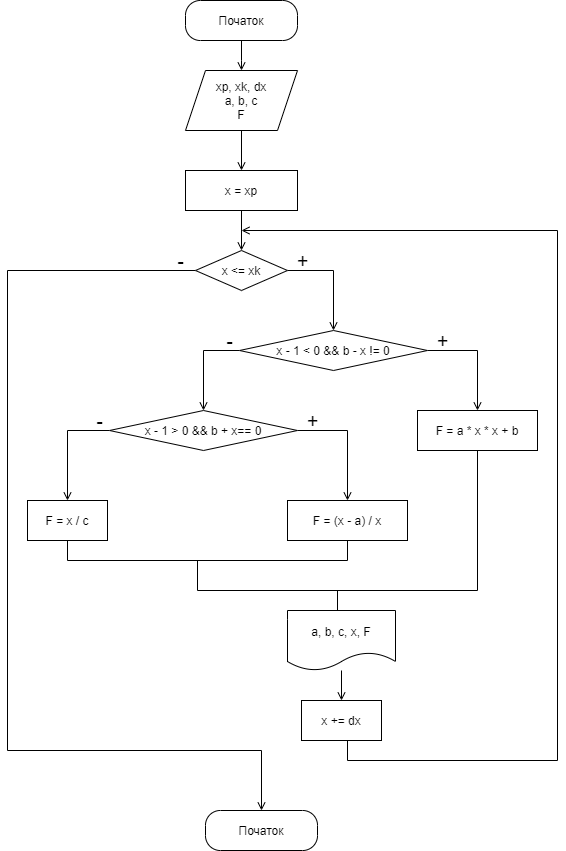

The diagram above was exported from draw.io. Its source (the exported page's mxGraphModel, read from the mxfile embedded in the PNG):
<mxGraphModel dx="488" dy="282" grid="1" gridSize="10" guides="1" tooltips="1" connect="1" arrows="1" fold="1" page="1" pageScale="1" pageWidth="827" pageHeight="1169" math="0" shadow="0">
  <root>
    <mxCell id="0" />
    <mxCell id="1" parent="0" />
    <mxCell id="6fDJy8FKDq80Sqcl8NCP-3" style="edgeStyle=orthogonalEdgeStyle;rounded=0;orthogonalLoop=1;jettySize=auto;html=1;entryX=0.5;entryY=0;entryDx=0;entryDy=0;endArrow=open;endFill=0;" parent="1" source="6fDJy8FKDq80Sqcl8NCP-1" target="6fDJy8FKDq80Sqcl8NCP-2" edge="1">
      <mxGeometry relative="1" as="geometry">
        <Array as="points">
          <mxPoint x="414" y="90" />
          <mxPoint x="414" y="90" />
        </Array>
      </mxGeometry>
    </mxCell>
    <mxCell id="6fDJy8FKDq80Sqcl8NCP-1" value="Початок" style="rounded=1;whiteSpace=wrap;html=1;arcSize=37;" parent="1" vertex="1">
      <mxGeometry x="358" y="30" width="112" height="40" as="geometry" />
    </mxCell>
    <mxCell id="6fDJy8FKDq80Sqcl8NCP-5" style="edgeStyle=orthogonalEdgeStyle;rounded=0;orthogonalLoop=1;jettySize=auto;html=1;entryX=0.5;entryY=0;entryDx=0;entryDy=0;endArrow=open;endFill=0;" parent="1" source="6fDJy8FKDq80Sqcl8NCP-2" target="6fDJy8FKDq80Sqcl8NCP-4" edge="1">
      <mxGeometry relative="1" as="geometry" />
    </mxCell>
    <mxCell id="6fDJy8FKDq80Sqcl8NCP-2" value="xp, xk, dx&lt;br&gt;a, b, c&lt;br&gt;F" style="shape=parallelogram;perimeter=parallelogramPerimeter;whiteSpace=wrap;html=1;fixedSize=1;" parent="1" vertex="1">
      <mxGeometry x="358" y="100" width="112" height="60" as="geometry" />
    </mxCell>
    <mxCell id="6fDJy8FKDq80Sqcl8NCP-7" style="edgeStyle=orthogonalEdgeStyle;rounded=0;orthogonalLoop=1;jettySize=auto;html=1;entryX=0.5;entryY=0;entryDx=0;entryDy=0;endArrow=open;endFill=0;" parent="1" source="6fDJy8FKDq80Sqcl8NCP-4" target="6fDJy8FKDq80Sqcl8NCP-6" edge="1">
      <mxGeometry relative="1" as="geometry" />
    </mxCell>
    <mxCell id="6fDJy8FKDq80Sqcl8NCP-4" value="x = xp" style="rounded=0;whiteSpace=wrap;html=1;" parent="1" vertex="1">
      <mxGeometry x="358" y="200" width="112" height="40" as="geometry" />
    </mxCell>
    <mxCell id="6fDJy8FKDq80Sqcl8NCP-9" value="" style="edgeStyle=orthogonalEdgeStyle;rounded=0;orthogonalLoop=1;jettySize=auto;html=1;endArrow=open;endFill=0;" parent="1" source="6fDJy8FKDq80Sqcl8NCP-6" target="6fDJy8FKDq80Sqcl8NCP-8" edge="1">
      <mxGeometry relative="1" as="geometry">
        <Array as="points">
          <mxPoint x="506" y="300" />
        </Array>
      </mxGeometry>
    </mxCell>
    <mxCell id="6fDJy8FKDq80Sqcl8NCP-16" style="edgeStyle=orthogonalEdgeStyle;rounded=0;orthogonalLoop=1;jettySize=auto;html=1;entryX=0.5;entryY=0;entryDx=0;entryDy=0;endArrow=open;endFill=0;" parent="1" source="6fDJy8FKDq80Sqcl8NCP-6" target="6fDJy8FKDq80Sqcl8NCP-15" edge="1">
      <mxGeometry relative="1" as="geometry">
        <Array as="points">
          <mxPoint x="180" y="300" />
          <mxPoint x="180" y="780" />
          <mxPoint x="434" y="780" />
        </Array>
      </mxGeometry>
    </mxCell>
    <mxCell id="6fDJy8FKDq80Sqcl8NCP-6" value="x &amp;lt;= xk" style="rhombus;whiteSpace=wrap;html=1;" parent="1" vertex="1">
      <mxGeometry x="368" y="280" width="92" height="40" as="geometry" />
    </mxCell>
    <mxCell id="6fDJy8FKDq80Sqcl8NCP-13" style="edgeStyle=orthogonalEdgeStyle;rounded=0;orthogonalLoop=1;jettySize=auto;html=1;entryX=0.5;entryY=0;entryDx=0;entryDy=0;endArrow=open;endFill=0;" parent="1" source="6fDJy8FKDq80Sqcl8NCP-8" target="6fDJy8FKDq80Sqcl8NCP-12" edge="1">
      <mxGeometry relative="1" as="geometry">
        <Array as="points">
          <mxPoint x="650" y="380" />
        </Array>
      </mxGeometry>
    </mxCell>
    <mxCell id="6fDJy8FKDq80Sqcl8NCP-21" value="" style="edgeStyle=orthogonalEdgeStyle;rounded=0;orthogonalLoop=1;jettySize=auto;html=1;endArrow=open;endFill=0;" parent="1" source="6fDJy8FKDq80Sqcl8NCP-8" target="6fDJy8FKDq80Sqcl8NCP-20" edge="1">
      <mxGeometry relative="1" as="geometry">
        <Array as="points">
          <mxPoint x="376" y="380" />
        </Array>
      </mxGeometry>
    </mxCell>
    <mxCell id="6fDJy8FKDq80Sqcl8NCP-8" value="x - 1 &amp;lt; 0 &amp;amp;&amp;amp; b - x != 0" style="rhombus;whiteSpace=wrap;html=1;" parent="1" vertex="1">
      <mxGeometry x="412" y="360" width="188" height="40" as="geometry" />
    </mxCell>
    <mxCell id="6fDJy8FKDq80Sqcl8NCP-10" value="&lt;font style=&quot;font-size: 20px&quot;&gt;+&lt;/font&gt;" style="text;html=1;align=center;verticalAlign=middle;resizable=0;points=[];autosize=1;strokeColor=none;fillColor=none;" parent="1" vertex="1">
      <mxGeometry x="460" y="280" width="30" height="20" as="geometry" />
    </mxCell>
    <mxCell id="6fDJy8FKDq80Sqcl8NCP-31" style="edgeStyle=orthogonalEdgeStyle;rounded=0;orthogonalLoop=1;jettySize=auto;html=1;endArrow=none;endFill=0;" parent="1" source="6fDJy8FKDq80Sqcl8NCP-12" edge="1">
      <mxGeometry relative="1" as="geometry">
        <mxPoint x="370" y="590" as="targetPoint" />
        <Array as="points">
          <mxPoint x="650" y="620" />
          <mxPoint x="370" y="620" />
        </Array>
      </mxGeometry>
    </mxCell>
    <mxCell id="6fDJy8FKDq80Sqcl8NCP-12" value="F = a * x * x + b" style="rounded=0;whiteSpace=wrap;html=1;" parent="1" vertex="1">
      <mxGeometry x="590" y="440" width="120" height="40" as="geometry" />
    </mxCell>
    <mxCell id="6fDJy8FKDq80Sqcl8NCP-14" value="&lt;font style=&quot;font-size: 20px&quot;&gt;+&lt;/font&gt;" style="text;html=1;align=center;verticalAlign=middle;resizable=0;points=[];autosize=1;strokeColor=none;fillColor=none;" parent="1" vertex="1">
      <mxGeometry x="600" y="360" width="30" height="20" as="geometry" />
    </mxCell>
    <mxCell id="6fDJy8FKDq80Sqcl8NCP-15" value="Початок" style="rounded=1;whiteSpace=wrap;html=1;arcSize=37;" parent="1" vertex="1">
      <mxGeometry x="378" y="840" width="112" height="40" as="geometry" />
    </mxCell>
    <mxCell id="6fDJy8FKDq80Sqcl8NCP-17" value="&lt;font style=&quot;font-size: 20px&quot;&gt;-&lt;/font&gt;" style="text;html=1;align=center;verticalAlign=middle;resizable=0;points=[];autosize=1;strokeColor=none;fillColor=none;" parent="1" vertex="1">
      <mxGeometry x="343" y="280" width="20" height="20" as="geometry" />
    </mxCell>
    <mxCell id="6fDJy8FKDq80Sqcl8NCP-19" value="&lt;font style=&quot;font-size: 20px&quot;&gt;-&lt;/font&gt;" style="text;html=1;align=center;verticalAlign=middle;resizable=0;points=[];autosize=1;strokeColor=none;fillColor=none;" parent="1" vertex="1">
      <mxGeometry x="392" y="360" width="20" height="20" as="geometry" />
    </mxCell>
    <mxCell id="6fDJy8FKDq80Sqcl8NCP-25" style="edgeStyle=orthogonalEdgeStyle;rounded=0;orthogonalLoop=1;jettySize=auto;html=1;entryX=0.5;entryY=0;entryDx=0;entryDy=0;endArrow=open;endFill=0;" parent="1" source="6fDJy8FKDq80Sqcl8NCP-20" target="6fDJy8FKDq80Sqcl8NCP-24" edge="1">
      <mxGeometry relative="1" as="geometry">
        <Array as="points">
          <mxPoint x="520" y="460" />
        </Array>
      </mxGeometry>
    </mxCell>
    <mxCell id="6fDJy8FKDq80Sqcl8NCP-28" style="edgeStyle=orthogonalEdgeStyle;rounded=0;orthogonalLoop=1;jettySize=auto;html=1;entryX=0.5;entryY=0;entryDx=0;entryDy=0;endArrow=open;endFill=0;" parent="1" source="6fDJy8FKDq80Sqcl8NCP-20" target="6fDJy8FKDq80Sqcl8NCP-27" edge="1">
      <mxGeometry relative="1" as="geometry">
        <Array as="points">
          <mxPoint x="240" y="460" />
          <mxPoint x="240" y="530" />
        </Array>
      </mxGeometry>
    </mxCell>
    <mxCell id="6fDJy8FKDq80Sqcl8NCP-20" value="x - 1 &amp;gt; 0 &amp;amp;&amp;amp; b + x== 0" style="rhombus;whiteSpace=wrap;html=1;" parent="1" vertex="1">
      <mxGeometry x="282" y="440" width="188" height="40" as="geometry" />
    </mxCell>
    <mxCell id="6fDJy8FKDq80Sqcl8NCP-24" value="F = (x - a) / x" style="rounded=0;whiteSpace=wrap;html=1;" parent="1" vertex="1">
      <mxGeometry x="460" y="530" width="120" height="40" as="geometry" />
    </mxCell>
    <mxCell id="6fDJy8FKDq80Sqcl8NCP-26" value="&lt;font style=&quot;font-size: 20px&quot;&gt;+&lt;/font&gt;" style="text;html=1;align=center;verticalAlign=middle;resizable=0;points=[];autosize=1;strokeColor=none;fillColor=none;" parent="1" vertex="1">
      <mxGeometry x="470" y="440" width="30" height="20" as="geometry" />
    </mxCell>
    <mxCell id="6fDJy8FKDq80Sqcl8NCP-30" style="edgeStyle=orthogonalEdgeStyle;rounded=0;orthogonalLoop=1;jettySize=auto;html=1;entryX=0.5;entryY=1;entryDx=0;entryDy=0;endArrow=none;endFill=0;" parent="1" source="6fDJy8FKDq80Sqcl8NCP-27" target="6fDJy8FKDq80Sqcl8NCP-24" edge="1">
      <mxGeometry relative="1" as="geometry">
        <Array as="points">
          <mxPoint x="240" y="590" />
          <mxPoint x="520" y="590" />
        </Array>
      </mxGeometry>
    </mxCell>
    <mxCell id="6fDJy8FKDq80Sqcl8NCP-27" value="F = x / c" style="rounded=0;whiteSpace=wrap;html=1;" parent="1" vertex="1">
      <mxGeometry x="200" y="530" width="80" height="40" as="geometry" />
    </mxCell>
    <mxCell id="6fDJy8FKDq80Sqcl8NCP-29" value="&lt;font style=&quot;font-size: 20px&quot;&gt;-&lt;/font&gt;" style="text;html=1;align=center;verticalAlign=middle;resizable=0;points=[];autosize=1;strokeColor=none;fillColor=none;" parent="1" vertex="1">
      <mxGeometry x="262" y="440" width="20" height="20" as="geometry" />
    </mxCell>
    <mxCell id="QwuY49xnJpflrvIESS80-5" style="edgeStyle=orthogonalEdgeStyle;rounded=0;orthogonalLoop=1;jettySize=auto;html=1;endArrow=open;endFill=0;exitX=0.5;exitY=1;exitDx=0;exitDy=0;" edge="1" parent="1" source="QwuY49xnJpflrvIESS80-6">
      <mxGeometry relative="1" as="geometry">
        <mxPoint x="414" y="260" as="targetPoint" />
        <mxPoint x="510" y="760" as="sourcePoint" />
        <Array as="points">
          <mxPoint x="520" y="770" />
          <mxPoint x="520" y="790" />
          <mxPoint x="730" y="790" />
          <mxPoint x="730" y="260" />
        </Array>
      </mxGeometry>
    </mxCell>
    <mxCell id="QwuY49xnJpflrvIESS80-8" style="edgeStyle=orthogonalEdgeStyle;rounded=0;orthogonalLoop=1;jettySize=auto;html=1;entryX=0.5;entryY=0;entryDx=0;entryDy=0;endArrow=open;endFill=0;" edge="1" parent="1" source="6fDJy8FKDq80Sqcl8NCP-32" target="QwuY49xnJpflrvIESS80-6">
      <mxGeometry relative="1" as="geometry" />
    </mxCell>
    <mxCell id="6fDJy8FKDq80Sqcl8NCP-32" value="a, b, c, x, F" style="shape=document;whiteSpace=wrap;html=1;boundedLbl=1;" parent="1" vertex="1">
      <mxGeometry x="460" y="640" width="108" height="60" as="geometry" />
    </mxCell>
    <mxCell id="QwuY49xnJpflrvIESS80-3" value="" style="endArrow=none;html=1;exitX=0.5;exitY=0;exitDx=0;exitDy=0;" edge="1" parent="1">
      <mxGeometry width="50" height="50" relative="1" as="geometry">
        <mxPoint x="510" y="640" as="sourcePoint" />
        <mxPoint x="510" y="620" as="targetPoint" />
      </mxGeometry>
    </mxCell>
    <mxCell id="QwuY49xnJpflrvIESS80-6" value="x += dx" style="rounded=0;whiteSpace=wrap;html=1;" vertex="1" parent="1">
      <mxGeometry x="474" y="730" width="80" height="40" as="geometry" />
    </mxCell>
  </root>
</mxGraphModel>